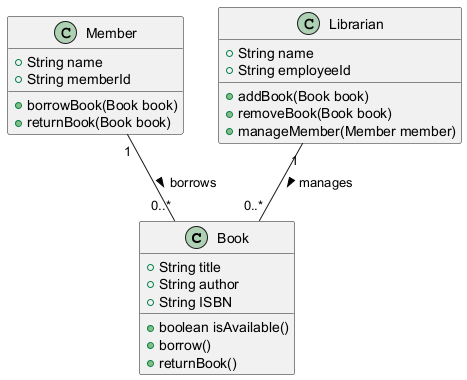

The diagram above was rendered by PlantUML. Its source (embedded in the PNG):
@startuml
class Book {
    +String title
    +String author
    +String ISBN
    +boolean isAvailable()
    +borrow()
    +returnBook()
}

class Member {
    +String name
    +String memberId
    +borrowBook(Book book)
    +returnBook(Book book)
}

class Librarian {
    +String name
    +String employeeId
    +addBook(Book book)
    +removeBook(Book book)
    +manageMember(Member member)
}

Member "1" -- "0..*" Book : borrows >
Librarian "1" -- "0..*" Book : manages >
@enduml